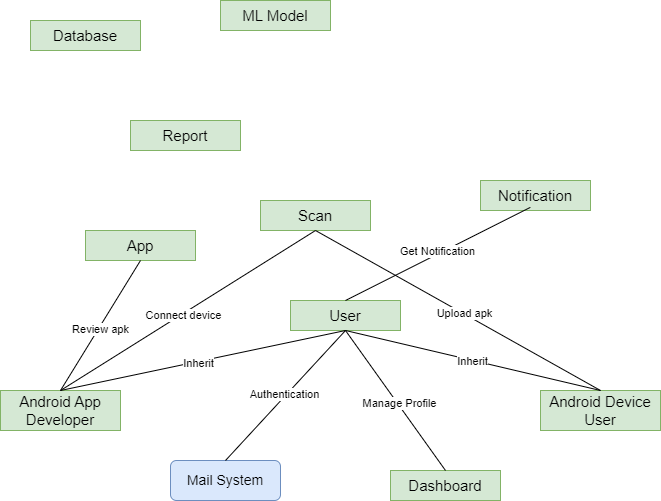

The diagram above was exported from draw.io. Its source (the exported page's mxGraphModel, read from the mxfile embedded in the PNG):
<mxGraphModel dx="1018" dy="506" grid="1" gridSize="10" guides="1" tooltips="1" connect="1" arrows="1" fold="1" page="1" pageScale="1" pageWidth="1700" pageHeight="1100" math="0" shadow="0">
  <root>
    <mxCell id="0" />
    <mxCell id="1" parent="0" />
    <mxCell id="T8J6FulFKDFPMxTxv_4a-1" value="&lt;font style=&quot;font-size: 15px;&quot;&gt;User&lt;/font&gt;" style="rounded=0;whiteSpace=wrap;html=1;fillColor=#d5e8d4;strokeColor=#82b366;" vertex="1" parent="1">
      <mxGeometry x="750" y="760" width="110" height="30" as="geometry" />
    </mxCell>
    <mxCell id="T8J6FulFKDFPMxTxv_4a-2" value="&lt;font style=&quot;font-size: 15px;&quot;&gt;Notification&lt;/font&gt;" style="rounded=0;whiteSpace=wrap;html=1;fillColor=#d5e8d4;strokeColor=#82b366;" vertex="1" parent="1">
      <mxGeometry x="940" y="640" width="110" height="30" as="geometry" />
    </mxCell>
    <mxCell id="T8J6FulFKDFPMxTxv_4a-3" value="&lt;font style=&quot;font-size: 15px;&quot;&gt;Scan&lt;/font&gt;" style="rounded=0;whiteSpace=wrap;html=1;fillColor=#d5e8d4;strokeColor=#82b366;" vertex="1" parent="1">
      <mxGeometry x="720" y="660" width="110" height="30" as="geometry" />
    </mxCell>
    <mxCell id="T8J6FulFKDFPMxTxv_4a-4" value="&lt;font style=&quot;font-size: 15px;&quot;&gt;Android Device User&lt;/font&gt;" style="rounded=0;whiteSpace=wrap;html=1;fillColor=#d5e8d4;strokeColor=#82b366;" vertex="1" parent="1">
      <mxGeometry x="1000" y="850" width="120" height="40" as="geometry" />
    </mxCell>
    <mxCell id="T8J6FulFKDFPMxTxv_4a-5" value="&lt;font style=&quot;font-size: 15px;&quot;&gt;Android App Developer&lt;/font&gt;" style="rounded=0;whiteSpace=wrap;html=1;fillColor=#d5e8d4;strokeColor=#82b366;" vertex="1" parent="1">
      <mxGeometry x="460" y="850" width="120" height="40" as="geometry" />
    </mxCell>
    <mxCell id="T8J6FulFKDFPMxTxv_4a-6" value="&lt;font style=&quot;font-size: 15px;&quot;&gt;App&lt;/font&gt;" style="rounded=0;whiteSpace=wrap;html=1;fillColor=#d5e8d4;strokeColor=#82b366;" vertex="1" parent="1">
      <mxGeometry x="545" y="690" width="110" height="30" as="geometry" />
    </mxCell>
    <mxCell id="T8J6FulFKDFPMxTxv_4a-7" value="&lt;font style=&quot;font-size: 15px;&quot;&gt;Dashboard&lt;/font&gt;" style="rounded=0;whiteSpace=wrap;html=1;fillColor=#d5e8d4;strokeColor=#82b366;" vertex="1" parent="1">
      <mxGeometry x="850" y="930" width="110" height="30" as="geometry" />
    </mxCell>
    <mxCell id="T8J6FulFKDFPMxTxv_4a-8" value="&lt;font style=&quot;font-size: 15px;&quot;&gt;Database&lt;/font&gt;" style="rounded=0;whiteSpace=wrap;html=1;fillColor=#d5e8d4;strokeColor=#82b366;" vertex="1" parent="1">
      <mxGeometry x="490" y="480" width="110" height="30" as="geometry" />
    </mxCell>
    <mxCell id="T8J6FulFKDFPMxTxv_4a-9" value="&lt;font style=&quot;font-size: 15px;&quot;&gt;ML Model&lt;/font&gt;" style="rounded=0;whiteSpace=wrap;html=1;fillColor=#d5e8d4;strokeColor=#82b366;" vertex="1" parent="1">
      <mxGeometry x="680" y="460" width="110" height="30" as="geometry" />
    </mxCell>
    <mxCell id="T8J6FulFKDFPMxTxv_4a-10" value="&lt;font style=&quot;font-size: 15px;&quot;&gt;Report&lt;/font&gt;" style="rounded=0;whiteSpace=wrap;html=1;fillColor=#d5e8d4;strokeColor=#82b366;" vertex="1" parent="1">
      <mxGeometry x="590" y="580" width="110" height="30" as="geometry" />
    </mxCell>
    <mxCell id="T8J6FulFKDFPMxTxv_4a-14" value="" style="endArrow=none;html=1;rounded=0;entryX=0.5;entryY=1;entryDx=0;entryDy=0;exitX=0.5;exitY=0;exitDx=0;exitDy=0;" edge="1" parent="1" source="T8J6FulFKDFPMxTxv_4a-5" target="T8J6FulFKDFPMxTxv_4a-1">
      <mxGeometry width="50" height="50" relative="1" as="geometry">
        <mxPoint x="700" y="1010" as="sourcePoint" />
        <mxPoint x="750" y="960" as="targetPoint" />
      </mxGeometry>
    </mxCell>
    <mxCell id="T8J6FulFKDFPMxTxv_4a-23" value="Inherit" style="edgeLabel;html=1;align=center;verticalAlign=middle;resizable=0;points=[];" vertex="1" connectable="0" parent="T8J6FulFKDFPMxTxv_4a-14">
      <mxGeometry x="-0.041" y="-1" relative="1" as="geometry">
        <mxPoint as="offset" />
      </mxGeometry>
    </mxCell>
    <mxCell id="T8J6FulFKDFPMxTxv_4a-15" value="" style="endArrow=none;html=1;rounded=0;entryX=0.5;entryY=1;entryDx=0;entryDy=0;exitX=0.5;exitY=0;exitDx=0;exitDy=0;" edge="1" parent="1" source="T8J6FulFKDFPMxTxv_4a-4" target="T8J6FulFKDFPMxTxv_4a-1">
      <mxGeometry width="50" height="50" relative="1" as="geometry">
        <mxPoint x="690" y="880" as="sourcePoint" />
        <mxPoint x="815" y="800" as="targetPoint" />
      </mxGeometry>
    </mxCell>
    <mxCell id="T8J6FulFKDFPMxTxv_4a-19" value="Inherit" style="edgeLabel;html=1;align=center;verticalAlign=middle;resizable=0;points=[];" vertex="1" connectable="0" parent="T8J6FulFKDFPMxTxv_4a-15">
      <mxGeometry x="0.0045" y="1" relative="1" as="geometry">
        <mxPoint as="offset" />
      </mxGeometry>
    </mxCell>
    <mxCell id="T8J6FulFKDFPMxTxv_4a-16" value="&lt;font style=&quot;font-size: 14px;&quot;&gt;Mail System&lt;/font&gt;" style="rounded=1;whiteSpace=wrap;html=1;fillColor=#dae8fc;strokeColor=#6c8ebf;" vertex="1" parent="1">
      <mxGeometry x="630" y="920" width="110" height="40" as="geometry" />
    </mxCell>
    <mxCell id="T8J6FulFKDFPMxTxv_4a-26" value="" style="endArrow=none;html=1;rounded=0;entryX=0.5;entryY=1;entryDx=0;entryDy=0;exitX=0.5;exitY=0;exitDx=0;exitDy=0;" edge="1" parent="1" source="T8J6FulFKDFPMxTxv_4a-5" target="T8J6FulFKDFPMxTxv_4a-3">
      <mxGeometry width="50" height="50" relative="1" as="geometry">
        <mxPoint x="570" y="780" as="sourcePoint" />
        <mxPoint x="775" y="740" as="targetPoint" />
      </mxGeometry>
    </mxCell>
    <mxCell id="T8J6FulFKDFPMxTxv_4a-27" value="Connect device" style="edgeLabel;html=1;align=center;verticalAlign=middle;resizable=0;points=[];" vertex="1" connectable="0" parent="T8J6FulFKDFPMxTxv_4a-26">
      <mxGeometry x="-0.041" y="-1" relative="1" as="geometry">
        <mxPoint as="offset" />
      </mxGeometry>
    </mxCell>
    <mxCell id="T8J6FulFKDFPMxTxv_4a-30" value="" style="endArrow=none;html=1;rounded=0;entryX=0.5;entryY=1;entryDx=0;entryDy=0;exitX=0.5;exitY=0;exitDx=0;exitDy=0;" edge="1" parent="1" source="T8J6FulFKDFPMxTxv_4a-5" target="T8J6FulFKDFPMxTxv_4a-6">
      <mxGeometry width="50" height="50" relative="1" as="geometry">
        <mxPoint x="590" y="800" as="sourcePoint" />
        <mxPoint x="802" y="789" as="targetPoint" />
      </mxGeometry>
    </mxCell>
    <mxCell id="T8J6FulFKDFPMxTxv_4a-31" value="Review apk" style="edgeLabel;html=1;align=center;verticalAlign=middle;resizable=0;points=[];" vertex="1" connectable="0" parent="T8J6FulFKDFPMxTxv_4a-30">
      <mxGeometry x="-0.041" y="-1" relative="1" as="geometry">
        <mxPoint as="offset" />
      </mxGeometry>
    </mxCell>
    <mxCell id="T8J6FulFKDFPMxTxv_4a-32" value="" style="endArrow=none;html=1;rounded=0;entryX=0.5;entryY=1;entryDx=0;entryDy=0;exitX=0.5;exitY=0;exitDx=0;exitDy=0;" edge="1" parent="1" source="T8J6FulFKDFPMxTxv_4a-4" target="T8J6FulFKDFPMxTxv_4a-3">
      <mxGeometry width="50" height="50" relative="1" as="geometry">
        <mxPoint x="610" y="840" as="sourcePoint" />
        <mxPoint x="812" y="719" as="targetPoint" />
      </mxGeometry>
    </mxCell>
    <mxCell id="T8J6FulFKDFPMxTxv_4a-33" value="Upload apk" style="edgeLabel;html=1;align=center;verticalAlign=middle;resizable=0;points=[];" vertex="1" connectable="0" parent="T8J6FulFKDFPMxTxv_4a-32">
      <mxGeometry x="-0.041" y="-1" relative="1" as="geometry">
        <mxPoint as="offset" />
      </mxGeometry>
    </mxCell>
    <mxCell id="T8J6FulFKDFPMxTxv_4a-34" value="" style="endArrow=none;html=1;rounded=0;entryX=0.5;entryY=1;entryDx=0;entryDy=0;exitX=0.5;exitY=0;exitDx=0;exitDy=0;" edge="1" parent="1" source="T8J6FulFKDFPMxTxv_4a-7" target="T8J6FulFKDFPMxTxv_4a-1">
      <mxGeometry width="50" height="50" relative="1" as="geometry">
        <mxPoint x="620" y="850" as="sourcePoint" />
        <mxPoint x="822" y="729" as="targetPoint" />
      </mxGeometry>
    </mxCell>
    <mxCell id="T8J6FulFKDFPMxTxv_4a-35" value="Manage Profile" style="edgeLabel;html=1;align=center;verticalAlign=middle;resizable=0;points=[];" vertex="1" connectable="0" parent="T8J6FulFKDFPMxTxv_4a-34">
      <mxGeometry x="-0.041" y="-1" relative="1" as="geometry">
        <mxPoint as="offset" />
      </mxGeometry>
    </mxCell>
    <mxCell id="T8J6FulFKDFPMxTxv_4a-37" value="" style="endArrow=none;html=1;rounded=0;exitX=0.5;exitY=0;exitDx=0;exitDy=0;entryX=0.5;entryY=1;entryDx=0;entryDy=0;" edge="1" parent="1" source="T8J6FulFKDFPMxTxv_4a-16" target="T8J6FulFKDFPMxTxv_4a-1">
      <mxGeometry width="50" height="50" relative="1" as="geometry">
        <mxPoint x="800" y="910" as="sourcePoint" />
        <mxPoint x="850" y="860" as="targetPoint" />
      </mxGeometry>
    </mxCell>
    <mxCell id="T8J6FulFKDFPMxTxv_4a-38" value="Authentication" style="edgeLabel;html=1;align=center;verticalAlign=middle;resizable=0;points=[];" vertex="1" connectable="0" parent="T8J6FulFKDFPMxTxv_4a-37">
      <mxGeometry x="0.0096" y="2" relative="1" as="geometry">
        <mxPoint as="offset" />
      </mxGeometry>
    </mxCell>
    <mxCell id="T8J6FulFKDFPMxTxv_4a-39" value="" style="endArrow=none;html=1;rounded=0;entryX=0.453;entryY=0.896;entryDx=0;entryDy=0;entryPerimeter=0;exitX=0.5;exitY=0;exitDx=0;exitDy=0;" edge="1" parent="1" source="T8J6FulFKDFPMxTxv_4a-1" target="T8J6FulFKDFPMxTxv_4a-2">
      <mxGeometry width="50" height="50" relative="1" as="geometry">
        <mxPoint x="500" y="790" as="sourcePoint" />
        <mxPoint x="550" y="740" as="targetPoint" />
      </mxGeometry>
    </mxCell>
    <mxCell id="T8J6FulFKDFPMxTxv_4a-40" value="Get Notification" style="edgeLabel;html=1;align=center;verticalAlign=middle;resizable=0;points=[];" vertex="1" connectable="0" parent="T8J6FulFKDFPMxTxv_4a-39">
      <mxGeometry x="0.0097" y="3" relative="1" as="geometry">
        <mxPoint as="offset" />
      </mxGeometry>
    </mxCell>
  </root>
</mxGraphModel>